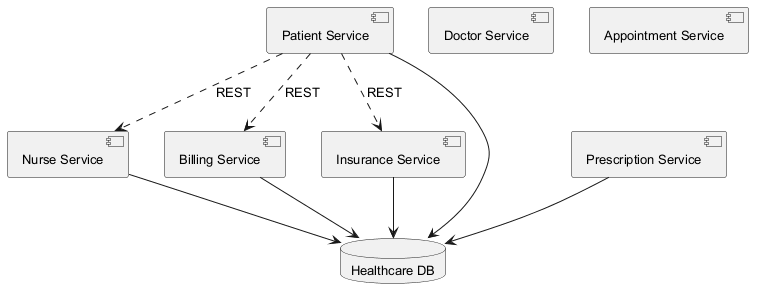

The diagram above was rendered by PlantUML. Its source (embedded in the PNG):
@startuml
skinparam backgroundColor #FFFFFF
skinparam classBackgroundColor #F3E5F5
skinparam classBorderColor #6A1B9A
skinparam defaultFontSize 13
component "Nurse Service" as C_NurseService
component "Billing Service" as C_BillingService
component "Patient Service" as C_PatientService
component "Prescription Service" as C_PrescriptionService
component "Insurance Service" as C_InsuranceService
component "Doctor Service" as C_DoctorService
component "Appointment Service" as C_AppointmentService
database "Healthcare DB" as DB_healthcare
C_NurseService --> DB_healthcare
C_BillingService --> DB_healthcare
C_PatientService --> DB_healthcare
C_PrescriptionService --> DB_healthcare
C_InsuranceService --> DB_healthcare
C_PatientService ..> C_BillingService : REST
C_PatientService ..> C_NurseService : REST
C_PatientService ..> C_InsuranceService : REST
@enduml